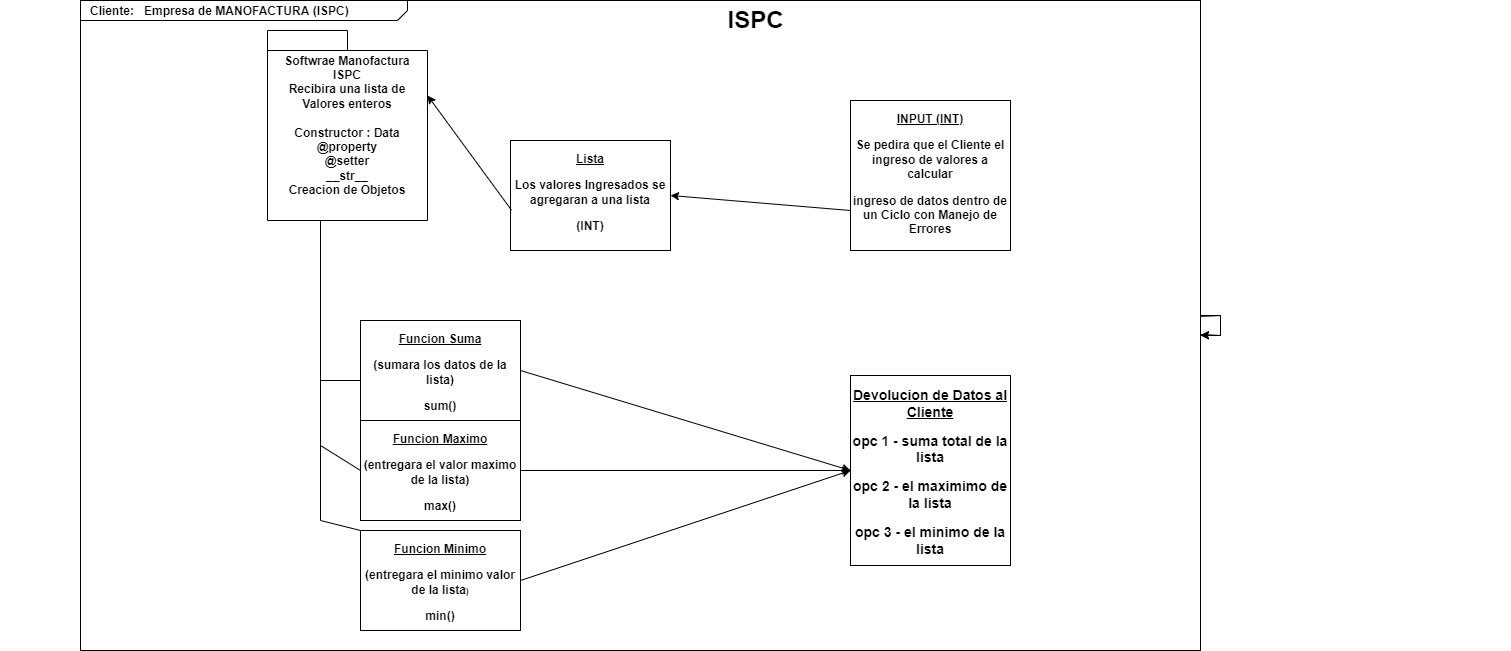

The diagram above was exported from draw.io. Its source (the exported page's mxGraphModel, read from the mxfile embedded in the PNG):
<mxGraphModel dx="1157" dy="737" grid="1" gridSize="10" guides="1" tooltips="1" connect="1" arrows="1" fold="1" page="1" pageScale="1.5" pageWidth="1169" pageHeight="826" background="none" math="0" shadow="0">
  <root>
    <mxCell id="0" style=";html=1;" />
    <mxCell id="1" style=";html=1;" parent="0" />
    <mxCell id="1672d66443f91eb5-1" value="&lt;p style=&quot;margin: 0px ; margin-top: 4px ; margin-left: 10px ; text-align: left&quot;&gt;&lt;b&gt;Cliente:&amp;nbsp; &amp;nbsp;Empresa de MANOFACTURA (ISPC)&lt;/b&gt;&lt;br&gt;&lt;/p&gt;&lt;p style=&quot;margin: 0px ; margin-top: 4px ; margin-left: 10px ; text-align: left&quot;&gt;&lt;b&gt;&lt;br&gt;&lt;/b&gt;&lt;/p&gt;" style="html=1;strokeWidth=1;shape=mxgraph.sysml.package;html=1;overflow=fill;whiteSpace=wrap;fillColor=none;gradientColor=none;fontSize=12;align=center;labelX=327.64;" parent="1" vertex="1">
      <mxGeometry x="240" y="40" width="1120" height="650" as="geometry" />
    </mxCell>
    <mxCell id="1672d66443f91eb5-2" value="Softwrae Manofactura&lt;br&gt;ISPC&lt;br&gt;Recibira una lista de Valores enteros&lt;br&gt;&lt;br&gt;Constructor : Data&lt;br&gt;@property&lt;br&gt;@setter&lt;br&gt;__str__&lt;br&gt;Creacion de Objetos" style="shape=folder;tabWidth=80;tabHeight=20;tabPosition=left;strokeWidth=1;html=1;whiteSpace=wrap;align=center;fontSize=12;fontStyle=1" parent="1" vertex="1">
      <mxGeometry x="427" y="70" width="160" height="190" as="geometry" />
    </mxCell>
    <mxCell id="1672d66443f91eb5-4" value="&lt;p&gt;&lt;font style=&quot;font-size: 12px;&quot;&gt;&lt;u&gt;Lista&lt;/u&gt;&lt;/font&gt;&lt;/p&gt;&lt;p&gt;&lt;span style=&quot;background-color: initial;&quot;&gt;Los valores Ingresados se agregaran a una lista&lt;/span&gt;&lt;br&gt;&lt;/p&gt;&lt;p&gt;&lt;font style=&quot;font-size: 12px;&quot;&gt;(INT)&lt;/font&gt;&lt;/p&gt;" style="shape=rect;html=1;overflow=fill;whiteSpace=wrap;align=center;fontStyle=1" parent="1" vertex="1">
      <mxGeometry x="670" y="180" width="160" height="110" as="geometry" />
    </mxCell>
    <mxCell id="1672d66443f91eb5-5" value="&lt;p&gt;&lt;font style=&quot;font-size: 14px;&quot;&gt;&lt;u&gt;Devolucion de Datos al Cliente&lt;/u&gt;&lt;/font&gt;&lt;/p&gt;&lt;p&gt;&lt;font style=&quot;font-size: 14px;&quot;&gt;opc 1 - suma total de la lista&lt;/font&gt;&lt;/p&gt;&lt;p&gt;&lt;font style=&quot;font-size: 14px;&quot;&gt;opc 2 - el maximimo de la lista&lt;/font&gt;&lt;/p&gt;&lt;p&gt;&lt;font style=&quot;font-size: 14px;&quot;&gt;opc 3 - el minimo de la lista&lt;/font&gt;&lt;/p&gt;" style="shape=rect;html=1;overflow=fill;whiteSpace=wrap;align=center;fontStyle=1" parent="1" vertex="1">
      <mxGeometry x="1010" y="415" width="160" height="190" as="geometry" />
    </mxCell>
    <mxCell id="1672d66443f91eb5-6" value="&lt;p&gt;&lt;u&gt;INPUT (INT)&lt;/u&gt;&lt;/p&gt;&lt;p&gt;Se pedira que el Cliente el ingreso de valores a calcular&lt;/p&gt;&lt;p&gt;ingreso de datos dentro de un Ciclo con Manejo de Errores&lt;/p&gt;" style="shape=rect;html=1;overflow=fill;whiteSpace=wrap;align=center;fontStyle=1" parent="1" vertex="1">
      <mxGeometry x="1010" y="140" width="160" height="150" as="geometry" />
    </mxCell>
    <mxCell id="1672d66443f91eb5-7" value="&lt;p&gt;&lt;u&gt;Funcion Suma&lt;/u&gt;&lt;/p&gt;&lt;p&gt;(sumara los datos de la lista)&lt;/p&gt;&lt;p&gt;sum()&lt;/p&gt;" style="shape=rect;html=1;overflow=fill;whiteSpace=wrap;align=center;fontStyle=1" parent="1" vertex="1">
      <mxGeometry x="520" y="360" width="160" height="100" as="geometry" />
    </mxCell>
    <mxCell id="1672d66443f91eb5-8" value="&lt;p&gt;&lt;u&gt;Funcion Maximo&lt;/u&gt;&lt;/p&gt;&lt;p&gt;(entregara el valor maximo de la lista)&lt;/p&gt;&lt;p&gt;max()&lt;/p&gt;" style="shape=rect;html=1;overflow=fill;whiteSpace=wrap;align=center;fontStyle=1" parent="1" vertex="1">
      <mxGeometry x="520" y="460" width="160" height="100" as="geometry" />
    </mxCell>
    <mxCell id="1672d66443f91eb5-9" value="&lt;p&gt;&lt;u style=&quot;&quot;&gt;Funcion Minimo&lt;/u&gt;&lt;/p&gt;&lt;p&gt;&lt;font style=&quot;font-size: 12px;&quot;&gt;(&lt;font style=&quot;&quot;&gt;entregara el minimo valor de la lista&lt;/font&gt;&lt;/font&gt;&lt;font style=&quot;font-size: 8px;&quot;&gt;)&lt;/font&gt;&lt;/p&gt;&lt;p&gt;min()&lt;/p&gt;" style="shape=rect;html=1;overflow=fill;whiteSpace=wrap;align=center;fontStyle=1" parent="1" vertex="1">
      <mxGeometry x="520" y="570" width="160" height="100" as="geometry" />
    </mxCell>
    <mxCell id="1672d66443f91eb5-23" value="ISPC" style="text;strokeColor=none;fillColor=none;html=1;fontSize=24;fontStyle=1;verticalAlign=middle;align=center;" parent="1" vertex="1">
      <mxGeometry x="160" y="40" width="1510" height="40" as="geometry" />
    </mxCell>
    <mxCell id="onHayAbB4hnfyUHLMmZx-1" value="" style="endArrow=classic;html=1;rounded=0;fontSize=12;" edge="1" parent="1" source="1672d66443f91eb5-1" target="1672d66443f91eb5-1">
      <mxGeometry width="50" height="50" relative="1" as="geometry">
        <mxPoint x="820" y="390" as="sourcePoint" />
        <mxPoint x="870" y="340" as="targetPoint" />
      </mxGeometry>
    </mxCell>
    <mxCell id="onHayAbB4hnfyUHLMmZx-2" value="" style="endArrow=classic;html=1;rounded=0;fontSize=12;" edge="1" parent="1" source="1672d66443f91eb5-1" target="1672d66443f91eb5-1">
      <mxGeometry width="50" height="50" relative="1" as="geometry">
        <mxPoint x="1000" y="280" as="sourcePoint" />
        <mxPoint x="1050" y="230" as="targetPoint" />
      </mxGeometry>
    </mxCell>
    <mxCell id="onHayAbB4hnfyUHLMmZx-3" value="" style="endArrow=classic;html=1;rounded=0;fontSize=12;entryX=1;entryY=0.5;entryDx=0;entryDy=0;" edge="1" parent="1" target="1672d66443f91eb5-4">
      <mxGeometry width="50" height="50" relative="1" as="geometry">
        <mxPoint x="1010" y="250" as="sourcePoint" />
        <mxPoint x="1060" y="200" as="targetPoint" />
        <Array as="points">
          <mxPoint x="890" y="240" />
        </Array>
      </mxGeometry>
    </mxCell>
    <mxCell id="onHayAbB4hnfyUHLMmZx-4" value="" style="endArrow=classic;html=1;rounded=0;fontSize=12;exitX=0.006;exitY=0.633;exitDx=0;exitDy=0;exitPerimeter=0;entryX=0;entryY=0;entryDx=160;entryDy=65;entryPerimeter=0;" edge="1" parent="1" source="1672d66443f91eb5-4" target="1672d66443f91eb5-2">
      <mxGeometry width="50" height="50" relative="1" as="geometry">
        <mxPoint x="730" y="320" as="sourcePoint" />
        <mxPoint x="780" y="270" as="targetPoint" />
      </mxGeometry>
    </mxCell>
    <mxCell id="onHayAbB4hnfyUHLMmZx-6" value="" style="endArrow=none;html=1;rounded=0;fontSize=12;" edge="1" parent="1" source="1672d66443f91eb5-1" target="1672d66443f91eb5-1">
      <mxGeometry width="50" height="50" relative="1" as="geometry">
        <mxPoint x="460" y="340" as="sourcePoint" />
        <mxPoint x="510" y="290" as="targetPoint" />
      </mxGeometry>
    </mxCell>
    <mxCell id="onHayAbB4hnfyUHLMmZx-8" value="" style="endArrow=none;html=1;rounded=0;fontSize=12;" edge="1" parent="1" source="1672d66443f91eb5-1" target="1672d66443f91eb5-1">
      <mxGeometry width="50" height="50" relative="1" as="geometry">
        <mxPoint x="420" y="340" as="sourcePoint" />
        <mxPoint x="470" y="290" as="targetPoint" />
      </mxGeometry>
    </mxCell>
    <mxCell id="onHayAbB4hnfyUHLMmZx-9" value="" style="endArrow=classic;html=1;rounded=0;fontSize=12;entryX=0;entryY=0.5;entryDx=0;entryDy=0;exitX=1;exitY=0.5;exitDx=0;exitDy=0;" edge="1" parent="1" source="1672d66443f91eb5-7" target="1672d66443f91eb5-5">
      <mxGeometry width="50" height="50" relative="1" as="geometry">
        <mxPoint x="680" y="430" as="sourcePoint" />
        <mxPoint x="730" y="380" as="targetPoint" />
      </mxGeometry>
    </mxCell>
    <mxCell id="onHayAbB4hnfyUHLMmZx-10" value="" style="endArrow=classic;html=1;rounded=0;fontSize=12;entryX=0;entryY=0.5;entryDx=0;entryDy=0;exitX=1;exitY=0.5;exitDx=0;exitDy=0;" edge="1" parent="1" source="1672d66443f91eb5-8" target="1672d66443f91eb5-5">
      <mxGeometry width="50" height="50" relative="1" as="geometry">
        <mxPoint x="680" y="530" as="sourcePoint" />
        <mxPoint x="730" y="480" as="targetPoint" />
      </mxGeometry>
    </mxCell>
    <mxCell id="onHayAbB4hnfyUHLMmZx-14" value="" style="endArrow=classic;html=1;rounded=0;fontSize=12;exitX=1;exitY=0.5;exitDx=0;exitDy=0;entryX=0;entryY=0.5;entryDx=0;entryDy=0;" edge="1" parent="1" source="1672d66443f91eb5-9" target="1672d66443f91eb5-5">
      <mxGeometry width="50" height="50" relative="1" as="geometry">
        <mxPoint x="680" y="600" as="sourcePoint" />
        <mxPoint x="730" y="550" as="targetPoint" />
      </mxGeometry>
    </mxCell>
    <mxCell id="onHayAbB4hnfyUHLMmZx-15" value="" style="endArrow=none;html=1;rounded=0;fontSize=14;" edge="1" parent="1">
      <mxGeometry width="50" height="50" relative="1" as="geometry">
        <mxPoint x="480" y="260" as="sourcePoint" />
        <mxPoint x="480" y="560" as="targetPoint" />
        <Array as="points" />
      </mxGeometry>
    </mxCell>
    <mxCell id="onHayAbB4hnfyUHLMmZx-18" value="" style="endArrow=none;html=1;rounded=0;fontSize=14;entryX=0;entryY=0.5;entryDx=0;entryDy=0;" edge="1" parent="1" target="1672d66443f91eb5-8">
      <mxGeometry width="50" height="50" relative="1" as="geometry">
        <mxPoint x="480" y="485" as="sourcePoint" />
        <mxPoint x="520" y="480" as="targetPoint" />
      </mxGeometry>
    </mxCell>
    <mxCell id="onHayAbB4hnfyUHLMmZx-19" value="" style="endArrow=none;html=1;rounded=0;fontSize=14;" edge="1" parent="1">
      <mxGeometry width="50" height="50" relative="1" as="geometry">
        <mxPoint x="520" y="420" as="sourcePoint" />
        <mxPoint x="480" y="420" as="targetPoint" />
      </mxGeometry>
    </mxCell>
    <mxCell id="onHayAbB4hnfyUHLMmZx-20" value="" style="endArrow=none;html=1;rounded=0;fontSize=14;exitX=0;exitY=0;exitDx=0;exitDy=0;" edge="1" parent="1" source="1672d66443f91eb5-9">
      <mxGeometry width="50" height="50" relative="1" as="geometry">
        <mxPoint x="520" y="600" as="sourcePoint" />
        <mxPoint x="480" y="560" as="targetPoint" />
      </mxGeometry>
    </mxCell>
  </root>
</mxGraphModel>